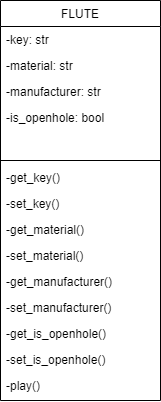

The diagram above was exported from draw.io. Its source (the exported page's mxGraphModel, read from the mxfile embedded in the PNG):
<mxGraphModel dx="1120" dy="476" grid="1" gridSize="10" guides="1" tooltips="1" connect="1" arrows="1" fold="1" page="1" pageScale="1" pageWidth="827" pageHeight="1169" math="0" shadow="0">
  <root>
    <mxCell id="WIyWlLk6GJQsqaUBKTNV-0" />
    <mxCell id="WIyWlLk6GJQsqaUBKTNV-1" parent="WIyWlLk6GJQsqaUBKTNV-0" />
    <mxCell id="zkfFHV4jXpPFQw0GAbJ--17" value="FLUTE" style="swimlane;fontStyle=0;align=center;verticalAlign=top;childLayout=stackLayout;horizontal=1;startSize=26;horizontalStack=0;resizeParent=1;resizeLast=0;collapsible=1;marginBottom=0;rounded=0;shadow=0;strokeWidth=1;" parent="WIyWlLk6GJQsqaUBKTNV-1" vertex="1">
      <mxGeometry x="200" y="120" width="160" height="400" as="geometry">
        <mxRectangle x="550" y="140" width="160" height="26" as="alternateBounds" />
      </mxGeometry>
    </mxCell>
    <mxCell id="zkfFHV4jXpPFQw0GAbJ--18" value="-key: str" style="text;align=left;verticalAlign=top;spacingLeft=4;spacingRight=4;overflow=hidden;rotatable=0;points=[[0,0.5],[1,0.5]];portConstraint=eastwest;" parent="zkfFHV4jXpPFQw0GAbJ--17" vertex="1">
      <mxGeometry y="26" width="160" height="26" as="geometry" />
    </mxCell>
    <mxCell id="zkfFHV4jXpPFQw0GAbJ--21" value="-material: str" style="text;align=left;verticalAlign=top;spacingLeft=4;spacingRight=4;overflow=hidden;rotatable=0;points=[[0,0.5],[1,0.5]];portConstraint=eastwest;rounded=0;shadow=0;html=0;" parent="zkfFHV4jXpPFQw0GAbJ--17" vertex="1">
      <mxGeometry y="52" width="160" height="26" as="geometry" />
    </mxCell>
    <mxCell id="zkfFHV4jXpPFQw0GAbJ--19" value="-manufacturer: str" style="text;align=left;verticalAlign=top;spacingLeft=4;spacingRight=4;overflow=hidden;rotatable=0;points=[[0,0.5],[1,0.5]];portConstraint=eastwest;rounded=0;shadow=0;html=0;" parent="zkfFHV4jXpPFQw0GAbJ--17" vertex="1">
      <mxGeometry y="78" width="160" height="26" as="geometry" />
    </mxCell>
    <mxCell id="zkfFHV4jXpPFQw0GAbJ--20" value="-is_openhole: bool" style="text;align=left;verticalAlign=top;spacingLeft=4;spacingRight=4;overflow=hidden;rotatable=0;points=[[0,0.5],[1,0.5]];portConstraint=eastwest;rounded=0;shadow=0;html=0;" parent="zkfFHV4jXpPFQw0GAbJ--17" vertex="1">
      <mxGeometry y="104" width="160" height="26" as="geometry" />
    </mxCell>
    <mxCell id="zkfFHV4jXpPFQw0GAbJ--22" value="        " style="text;align=left;verticalAlign=top;spacingLeft=4;spacingRight=4;overflow=hidden;rotatable=0;points=[[0,0.5],[1,0.5]];portConstraint=eastwest;rounded=0;shadow=0;html=0;" parent="zkfFHV4jXpPFQw0GAbJ--17" vertex="1">
      <mxGeometry y="130" width="160" height="26" as="geometry" />
    </mxCell>
    <mxCell id="zkfFHV4jXpPFQw0GAbJ--23" value="" style="line;html=1;strokeWidth=1;align=left;verticalAlign=middle;spacingTop=-1;spacingLeft=3;spacingRight=3;rotatable=0;labelPosition=right;points=[];portConstraint=eastwest;" parent="zkfFHV4jXpPFQw0GAbJ--17" vertex="1">
      <mxGeometry y="156" width="160" height="8" as="geometry" />
    </mxCell>
    <mxCell id="wIUK85PaMnfTqN9lix9_-3" value="-get_key()" style="text;align=left;verticalAlign=top;spacingLeft=4;spacingRight=4;overflow=hidden;rotatable=0;points=[[0,0.5],[1,0.5]];portConstraint=eastwest;rounded=0;shadow=0;html=0;" parent="zkfFHV4jXpPFQw0GAbJ--17" vertex="1">
      <mxGeometry y="164" width="160" height="26" as="geometry" />
    </mxCell>
    <mxCell id="zkfFHV4jXpPFQw0GAbJ--25" value="-set_key()" style="text;align=left;verticalAlign=top;spacingLeft=4;spacingRight=4;overflow=hidden;rotatable=0;points=[[0,0.5],[1,0.5]];portConstraint=eastwest;" parent="zkfFHV4jXpPFQw0GAbJ--17" vertex="1">
      <mxGeometry y="190" width="160" height="26" as="geometry" />
    </mxCell>
    <mxCell id="QsaAQMmW0LS2weqOPNg2-4" value="-get_material()" style="text;align=left;verticalAlign=top;spacingLeft=4;spacingRight=4;overflow=hidden;rotatable=0;points=[[0,0.5],[1,0.5]];portConstraint=eastwest;rounded=0;shadow=0;html=0;" parent="zkfFHV4jXpPFQw0GAbJ--17" vertex="1">
      <mxGeometry y="216" width="160" height="26" as="geometry" />
    </mxCell>
    <mxCell id="QsaAQMmW0LS2weqOPNg2-3" value="-set_material()" style="text;align=left;verticalAlign=top;spacingLeft=4;spacingRight=4;overflow=hidden;rotatable=0;points=[[0,0.5],[1,0.5]];portConstraint=eastwest;rounded=0;shadow=0;html=0;" parent="zkfFHV4jXpPFQw0GAbJ--17" vertex="1">
      <mxGeometry y="242" width="160" height="26" as="geometry" />
    </mxCell>
    <mxCell id="QsaAQMmW0LS2weqOPNg2-6" value="-get_manufacturer()" style="text;align=left;verticalAlign=top;spacingLeft=4;spacingRight=4;overflow=hidden;rotatable=0;points=[[0,0.5],[1,0.5]];portConstraint=eastwest;rounded=0;shadow=0;html=0;" parent="zkfFHV4jXpPFQw0GAbJ--17" vertex="1">
      <mxGeometry y="268" width="160" height="26" as="geometry" />
    </mxCell>
    <mxCell id="QsaAQMmW0LS2weqOPNg2-5" value="-set_manufacturer()" style="text;align=left;verticalAlign=top;spacingLeft=4;spacingRight=4;overflow=hidden;rotatable=0;points=[[0,0.5],[1,0.5]];portConstraint=eastwest;rounded=0;shadow=0;html=0;" parent="zkfFHV4jXpPFQw0GAbJ--17" vertex="1">
      <mxGeometry y="294" width="160" height="26" as="geometry" />
    </mxCell>
    <mxCell id="QsaAQMmW0LS2weqOPNg2-2" value="-get_is_openhole()" style="text;align=left;verticalAlign=top;spacingLeft=4;spacingRight=4;overflow=hidden;rotatable=0;points=[[0,0.5],[1,0.5]];portConstraint=eastwest;rounded=0;shadow=0;html=0;" parent="zkfFHV4jXpPFQw0GAbJ--17" vertex="1">
      <mxGeometry y="320" width="160" height="26" as="geometry" />
    </mxCell>
    <mxCell id="QsaAQMmW0LS2weqOPNg2-1" value="-set_is_openhole()" style="text;align=left;verticalAlign=top;spacingLeft=4;spacingRight=4;overflow=hidden;rotatable=0;points=[[0,0.5],[1,0.5]];portConstraint=eastwest;rounded=0;shadow=0;html=0;" parent="zkfFHV4jXpPFQw0GAbJ--17" vertex="1">
      <mxGeometry y="346" width="160" height="26" as="geometry" />
    </mxCell>
    <mxCell id="QsaAQMmW0LS2weqOPNg2-0" value="-play()" style="text;align=left;verticalAlign=top;spacingLeft=4;spacingRight=4;overflow=hidden;rotatable=0;points=[[0,0.5],[1,0.5]];portConstraint=eastwest;rounded=0;shadow=0;html=0;" parent="zkfFHV4jXpPFQw0GAbJ--17" vertex="1">
      <mxGeometry y="372" width="160" height="26" as="geometry" />
    </mxCell>
  </root>
</mxGraphModel>